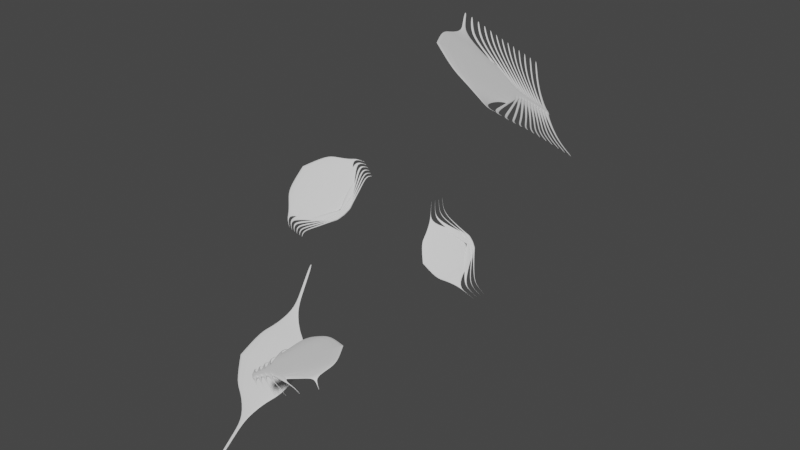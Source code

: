 # Source: Gabuzomeu2.blend  (saved by Blender 2.91.10; exported with 4.5.12 LTS)
import bpy
from mathutils import Matrix  # noqa: F401  (used for matrix-valued properties, if any)

bpy.ops.wm.read_factory_settings(use_empty=True)
scene = bpy.context.scene
scene.name = 'Scene'

# ---- collections
col_collection = bpy.data.collections.new('Collection'); scene.collection.children.link(col_collection)

# ---- world
world_world = bpy.data.worlds.new('World'); scene.world = world_world
world_world.use_nodes = True; world_world.node_tree.nodes.clear()
_N = world_world.node_tree.nodes; _L = world_world.node_tree.links
n0 = _N.new('ShaderNodeOutputWorld'); n0.name = 'World Output'; n0.location = (300, 300)
n1 = _N.new('ShaderNodeBackground'); n1.name = 'Background'; n1.location = (10, 300)
n1.inputs[0].default_value = (0.05088, 0.05088, 0.05088, 1.0)
_L.new(n1.outputs[0], n0.inputs[0])
n0.is_active_output = True
world_world.color = (0.05088, 0.05088, 0.05088)
world_world.use_sun_shadow = False
world_world.sun_shadow_jitter_overblur = 0.0

# ---- meshes
me_cube_313 = bpy.data.meshes.new('Cube.313')
me_cube_313.from_pydata([(-1.0, -1.0, -0.5), (-1.0, -1.0, 0.5), (-1.0, 1.0, -0.5), (-1.0, 1.0, 0.5), (0.0, -1.0, -0.5), (0.0, -1.0, 0.5), (0.0, 1.0, -0.5), (0.0, 1.0, 0.5), (-1.0, 0.5, -0.25), (-1.0, -0.5, -0.25), (-1.0, -0.5, 0.25), (-1.0, 0.5, 0.25), (-2.625, 0.1445, -0.06738), (-2.625, -0.1445, -0.06738), (-2.625, -0.1445, 0.06738), (-2.625, 0.1445, 0.06738), (-4.25, 0.04178, -1.018), (-4.25, -0.04178, -1.018), (-4.25, -0.04178, -0.9818), (-4.25, 0.04178, -0.9818), (-5.875, 0.01208, -3.005), (-5.875, -0.01208, -3.005), (-5.875, -0.01208, -2.995), (-5.875, 0.01208, -2.995)], [], [(1, 3, 11, 10), (2, 3, 7, 6), (6, 7, 5, 4), (4, 5, 1, 0), (2, 6, 4, 0), (7, 3, 1, 5), (11, 8, 12, 15), (2, 0, 9, 8), (3, 2, 8, 11), (0, 1, 10, 9), (14, 15, 19, 18), (9, 10, 14, 13), (10, 11, 15, 14), (8, 9, 13, 12), (19, 16, 20, 23), (12, 13, 17, 16), (15, 12, 16, 19), (13, 14, 18, 17), (21, 22, 23, 20), (17, 18, 22, 21), (18, 19, 23, 22), (16, 17, 21, 20)])
_uv = me_cube_313.uv_layers.new(name='UVMap')
_uv.uv.foreach_set('vector', [0.875, 0.75, 0.875, 0.5, 0.875, 0.5, 0.875, 0.75, 0.375, 0.25, 0.625, 0.25, 0.625, 0.5, 0.375, 0.5, 0.375, 0.5, 0.625, 0.5, 0.625, 0.75, 0.375, 0.75, 0.375, 0.75, 0.625, 0.75, 0.625, 1.0, 0.375, 1.0, 0.125, 0.5, 0.375, 0.5, 0.375, 0.75, 0.125, 0.75, 0.625, 0.5, 0.875, 0.5, 0.875, 0.75, 0.625, 0.75, 0.625, 0.25, 0.375, 0.25, 0.375, 0.25, 0.625, 0.25, 0.125, 0.5, 0.125, 0.75, 0.125, 0.75, 0.125, 0.5, 0.625, 0.25, 0.375, 0.25, 0.375, 0.25, 0.625, 0.25, 0.375, 1.0, 0.625, 1.0, 0.625, 1.0, 0.375, 1.0, 0.875, 0.75, 0.875, 0.5, 0.875, 0.5, 0.875, 0.75, 0.375, 1.0, 0.625, 1.0, 0.625, 1.0, 0.375, 1.0, 0.875, 0.75, 0.875, 0.5, 0.875, 0.5, 0.875, 0.75, 0.125, 0.5, 0.125, 0.75, 0.125, 0.75, 0.125, 0.5, 0.625, 0.25, 0.375, 0.25, 0.375, 0.25, 0.625, 0.25, 0.125, 0.5, 0.125, 0.75, 0.125, 0.75, 0.125, 0.5, 0.625, 0.25, 0.375, 0.25, 0.375, 0.25, 0.625, 0.25, 0.375, 1.0, 0.625, 1.0, 0.625, 1.0, 0.375, 1.0, 0.375, 0.0, 0.625, 0.0, 0.625, 0.25, 0.375, 0.25, 0.375, 1.0, 0.625, 1.0, 0.625, 1.0, 0.375, 1.0, 0.875, 0.75, 0.875, 0.5, 0.875, 0.5, 0.875, 0.75, 0.125, 0.5, 0.125, 0.75, 0.125, 0.75, 0.125, 0.5])
me_cube_313.use_remesh_fix_poles = True
me_cube_313.use_remesh_preserve_attributes = False
me_cube_313.use_mirror_vertex_groups = False
me_cube_313.update()
me_cube_314 = bpy.data.meshes.new('Cube.314')
me_cube_314.from_pydata([(-1.0, -1.0, -0.5), (-1.0, -1.0, 0.5), (-1.0, 1.0, -0.5), (-1.0, 1.0, 0.5), (0.0, -1.0, -0.5), (0.0, -1.0, 0.5), (0.0, 1.0, -0.5), (0.0, 1.0, 0.5), (-1.0, 0.5, -0.25), (-1.0, -0.5, -0.25), (-1.0, -0.5, 0.25), (-1.0, 0.5, 0.25), (-3.875, 0.2188, -0.1973), (-3.875, -0.2188, -0.1973), (-3.875, -0.2188, 0.1973), (-3.875, 0.2188, 0.1973), (-6.75, 0.0957, -1.156), (-6.75, -0.0957, -1.156), (-6.75, -0.0957, -0.8443), (-6.75, 0.0957, -0.8443), (-9.625, 2.042, -1.123), (-9.625, 1.958, -1.123), (-9.625, 1.958, -0.8772), (-9.625, 2.042, -0.8772)], [], [(1, 3, 11, 10), (2, 3, 7, 6), (6, 7, 5, 4), (4, 5, 1, 0), (2, 6, 4, 0), (7, 3, 1, 5), (11, 8, 12, 15), (2, 0, 9, 8), (3, 2, 8, 11), (0, 1, 10, 9), (14, 15, 19, 18), (9, 10, 14, 13), (10, 11, 15, 14), (8, 9, 13, 12), (19, 16, 20, 23), (12, 13, 17, 16), (15, 12, 16, 19), (13, 14, 18, 17), (21, 22, 23, 20), (17, 18, 22, 21), (18, 19, 23, 22), (16, 17, 21, 20)])
_uv = me_cube_314.uv_layers.new(name='UVMap')
_uv.uv.foreach_set('vector', [0.875, 0.75, 0.875, 0.5, 0.875, 0.5, 0.875, 0.75, 0.375, 0.25, 0.625, 0.25, 0.625, 0.5, 0.375, 0.5, 0.375, 0.5, 0.625, 0.5, 0.625, 0.75, 0.375, 0.75, 0.375, 0.75, 0.625, 0.75, 0.625, 1.0, 0.375, 1.0, 0.125, 0.5, 0.375, 0.5, 0.375, 0.75, 0.125, 0.75, 0.625, 0.5, 0.875, 0.5, 0.875, 0.75, 0.625, 0.75, 0.625, 0.25, 0.375, 0.25, 0.375, 0.25, 0.625, 0.25, 0.125, 0.5, 0.125, 0.75, 0.125, 0.75, 0.125, 0.5, 0.625, 0.25, 0.375, 0.25, 0.375, 0.25, 0.625, 0.25, 0.375, 1.0, 0.625, 1.0, 0.625, 1.0, 0.375, 1.0, 0.875, 0.75, 0.875, 0.5, 0.875, 0.5, 0.875, 0.75, 0.375, 1.0, 0.625, 1.0, 0.625, 1.0, 0.375, 1.0, 0.875, 0.75, 0.875, 0.5, 0.875, 0.5, 0.875, 0.75, 0.125, 0.5, 0.125, 0.75, 0.125, 0.75, 0.125, 0.5, 0.625, 0.25, 0.375, 0.25, 0.375, 0.25, 0.625, 0.25, 0.125, 0.5, 0.125, 0.75, 0.125, 0.75, 0.125, 0.5, 0.625, 0.25, 0.375, 0.25, 0.375, 0.25, 0.625, 0.25, 0.375, 1.0, 0.625, 1.0, 0.625, 1.0, 0.375, 1.0, 0.375, 0.0, 0.625, 0.0, 0.625, 0.25, 0.375, 0.25, 0.375, 1.0, 0.625, 1.0, 0.625, 1.0, 0.375, 1.0, 0.875, 0.75, 0.875, 0.5, 0.875, 0.5, 0.875, 0.75, 0.125, 0.5, 0.125, 0.75, 0.125, 0.75, 0.125, 0.5])
me_cube_314.use_remesh_fix_poles = True
me_cube_314.use_remesh_preserve_attributes = False
me_cube_314.use_mirror_vertex_groups = False
me_cube_314.update()
me_cube_315 = bpy.data.meshes.new('Cube.315')
me_cube_315.from_pydata([(-1.0, -1.0, -0.5), (-1.0, -1.0, 0.5), (-1.0, 1.0, -0.5), (-1.0, 1.0, 0.5), (0.0, -1.0, -0.5), (0.0, -1.0, 0.5), (0.0, 1.0, -0.5), (0.0, 1.0, 0.5), (-1.0, 0.5, -0.25), (-1.0, -0.5, -0.25), (-1.0, -0.5, 0.25), (-1.0, 0.5, 0.25), (-6.141, 0.0918, -0.1895), (-6.141, -0.0918, -0.1895), (-6.141, -0.0918, 0.1895), (-6.141, 0.0918, 0.1895), (-11.28, 1.017, -0.1436), (-11.28, 0.9831, -0.1436), (-11.28, 0.9831, 0.1436), (-11.28, 1.017, 0.1436), (-16.42, 3.003, -0.1088), (-16.42, 2.997, -0.1088), (-16.42, 2.997, 0.1088), (-16.42, 3.003, 0.1088)], [], [(1, 3, 11, 10), (2, 3, 7, 6), (6, 7, 5, 4), (4, 5, 1, 0), (2, 6, 4, 0), (7, 3, 1, 5), (11, 8, 12, 15), (2, 0, 9, 8), (3, 2, 8, 11), (0, 1, 10, 9), (14, 15, 19, 18), (9, 10, 14, 13), (10, 11, 15, 14), (8, 9, 13, 12), (19, 16, 20, 23), (12, 13, 17, 16), (15, 12, 16, 19), (13, 14, 18, 17), (21, 22, 23, 20), (17, 18, 22, 21), (18, 19, 23, 22), (16, 17, 21, 20)])
_uv = me_cube_315.uv_layers.new(name='UVMap')
_uv.uv.foreach_set('vector', [0.875, 0.75, 0.875, 0.5, 0.875, 0.5, 0.875, 0.75, 0.375, 0.25, 0.625, 0.25, 0.625, 0.5, 0.375, 0.5, 0.375, 0.5, 0.625, 0.5, 0.625, 0.75, 0.375, 0.75, 0.375, 0.75, 0.625, 0.75, 0.625, 1.0, 0.375, 1.0, 0.125, 0.5, 0.375, 0.5, 0.375, 0.75, 0.125, 0.75, 0.625, 0.5, 0.875, 0.5, 0.875, 0.75, 0.625, 0.75, 0.625, 0.25, 0.375, 0.25, 0.375, 0.25, 0.625, 0.25, 0.125, 0.5, 0.125, 0.75, 0.125, 0.75, 0.125, 0.5, 0.625, 0.25, 0.375, 0.25, 0.375, 0.25, 0.625, 0.25, 0.375, 1.0, 0.625, 1.0, 0.625, 1.0, 0.375, 1.0, 0.875, 0.75, 0.875, 0.5, 0.875, 0.5, 0.875, 0.75, 0.375, 1.0, 0.625, 1.0, 0.625, 1.0, 0.375, 1.0, 0.875, 0.75, 0.875, 0.5, 0.875, 0.5, 0.875, 0.75, 0.125, 0.5, 0.125, 0.75, 0.125, 0.75, 0.125, 0.5, 0.625, 0.25, 0.375, 0.25, 0.375, 0.25, 0.625, 0.25, 0.125, 0.5, 0.125, 0.75, 0.125, 0.75, 0.125, 0.5, 0.625, 0.25, 0.375, 0.25, 0.375, 0.25, 0.625, 0.25, 0.375, 1.0, 0.625, 1.0, 0.625, 1.0, 0.375, 1.0, 0.375, 0.0, 0.625, 0.0, 0.625, 0.25, 0.375, 0.25, 0.375, 1.0, 0.625, 1.0, 0.625, 1.0, 0.375, 1.0, 0.875, 0.75, 0.875, 0.5, 0.875, 0.5, 0.875, 0.75, 0.125, 0.5, 0.125, 0.75, 0.125, 0.75, 0.125, 0.5])
me_cube_315.use_remesh_fix_poles = True
me_cube_315.use_remesh_preserve_attributes = False
me_cube_315.use_mirror_vertex_groups = False
me_cube_315.update()
me_cube_316 = bpy.data.meshes.new('Cube.316')
me_cube_316.from_pydata([(-1.0, -1.0, -0.5), (-1.0, -1.0, 0.5), (-1.0, 1.0, -0.5), (-1.0, 1.0, 0.5), (0.0, -1.0, -0.5), (0.0, -1.0, 0.5), (0.0, 1.0, -0.5), (0.0, 1.0, 0.5), (-1.0, 0.5, -0.25), (-1.0, -0.5, -0.25), (-1.0, -0.5, 0.25), (-1.0, 0.5, 0.25), (-11.73, 0.4844, -0.1055), (-11.73, -0.4844, -0.1055), (-11.73, -0.4844, 0.1055), (-11.73, 0.4844, 0.1055), (-22.45, 0.4692, -1.044), (-22.45, -0.4692, -1.044), (-22.45, -0.4692, -0.9555), (-22.45, 0.4692, -0.9555), (-33.18, 0.4546, -3.019), (-33.18, -0.4546, -3.019), (-33.18, -0.4546, -2.981), (-33.18, 0.4546, -2.981)], [], [(1, 3, 11, 10), (2, 3, 7, 6), (6, 7, 5, 4), (4, 5, 1, 0), (2, 6, 4, 0), (7, 3, 1, 5), (11, 8, 12, 15), (2, 0, 9, 8), (3, 2, 8, 11), (0, 1, 10, 9), (14, 15, 19, 18), (9, 10, 14, 13), (10, 11, 15, 14), (8, 9, 13, 12), (19, 16, 20, 23), (12, 13, 17, 16), (15, 12, 16, 19), (13, 14, 18, 17), (21, 22, 23, 20), (17, 18, 22, 21), (18, 19, 23, 22), (16, 17, 21, 20)])
_uv = me_cube_316.uv_layers.new(name='UVMap')
_uv.uv.foreach_set('vector', [0.875, 0.75, 0.875, 0.5, 0.875, 0.5, 0.875, 0.75, 0.375, 0.25, 0.625, 0.25, 0.625, 0.5, 0.375, 0.5, 0.375, 0.5, 0.625, 0.5, 0.625, 0.75, 0.375, 0.75, 0.375, 0.75, 0.625, 0.75, 0.625, 1.0, 0.375, 1.0, 0.125, 0.5, 0.375, 0.5, 0.375, 0.75, 0.125, 0.75, 0.625, 0.5, 0.875, 0.5, 0.875, 0.75, 0.625, 0.75, 0.625, 0.25, 0.375, 0.25, 0.375, 0.25, 0.625, 0.25, 0.125, 0.5, 0.125, 0.75, 0.125, 0.75, 0.125, 0.5, 0.625, 0.25, 0.375, 0.25, 0.375, 0.25, 0.625, 0.25, 0.375, 1.0, 0.625, 1.0, 0.625, 1.0, 0.375, 1.0, 0.875, 0.75, 0.875, 0.5, 0.875, 0.5, 0.875, 0.75, 0.375, 1.0, 0.625, 1.0, 0.625, 1.0, 0.375, 1.0, 0.875, 0.75, 0.875, 0.5, 0.875, 0.5, 0.875, 0.75, 0.125, 0.5, 0.125, 0.75, 0.125, 0.75, 0.125, 0.5, 0.625, 0.25, 0.375, 0.25, 0.375, 0.25, 0.625, 0.25, 0.125, 0.5, 0.125, 0.75, 0.125, 0.75, 0.125, 0.5, 0.625, 0.25, 0.375, 0.25, 0.375, 0.25, 0.625, 0.25, 0.375, 1.0, 0.625, 1.0, 0.625, 1.0, 0.375, 1.0, 0.375, 0.0, 0.625, 0.0, 0.625, 0.25, 0.375, 0.25, 0.375, 1.0, 0.625, 1.0, 0.625, 1.0, 0.375, 1.0, 0.875, 0.75, 0.875, 0.5, 0.875, 0.5, 0.875, 0.75, 0.125, 0.5, 0.125, 0.75, 0.125, 0.75, 0.125, 0.5])
me_cube_316.use_remesh_fix_poles = True
me_cube_316.use_remesh_preserve_attributes = False
me_cube_316.use_mirror_vertex_groups = False
me_cube_316.update()
me_cube_317 = bpy.data.meshes.new('Cube.317')
me_cube_317.from_pydata([(-1.0, -1.0, -0.5), (-1.0, -1.0, 0.5), (-1.0, 1.0, -0.5), (-1.0, 1.0, 0.5), (0.0, -1.0, -0.5), (0.0, -1.0, 0.5), (0.0, 1.0, -0.5), (0.0, 1.0, 0.5), (-1.0, 0.5, -0.25), (-1.0, -0.5, -0.25), (-1.0, -0.5, 0.25), (-1.0, 0.5, 0.25), (-9.656, 0.4355, -0.1631), (-9.656, -0.4355, -0.1631), (-9.656, -0.4355, 0.1631), (-9.656, 0.4355, 0.1631), (-18.31, 0.3794, -1.106), (-18.31, -0.3794, -1.106), (-18.31, -0.3794, -0.8936), (-18.31, 0.3794, -0.8936), (-26.97, 0.3305, -3.069), (-26.97, -0.3305, -3.069), (-26.97, -0.3305, -2.931), (-26.97, 0.3305, -2.931)], [], [(1, 3, 11, 10), (2, 3, 7, 6), (6, 7, 5, 4), (4, 5, 1, 0), (2, 6, 4, 0), (7, 3, 1, 5), (11, 8, 12, 15), (2, 0, 9, 8), (3, 2, 8, 11), (0, 1, 10, 9), (14, 15, 19, 18), (9, 10, 14, 13), (10, 11, 15, 14), (8, 9, 13, 12), (19, 16, 20, 23), (12, 13, 17, 16), (15, 12, 16, 19), (13, 14, 18, 17), (21, 22, 23, 20), (17, 18, 22, 21), (18, 19, 23, 22), (16, 17, 21, 20)])
_uv = me_cube_317.uv_layers.new(name='UVMap')
_uv.uv.foreach_set('vector', [0.875, 0.75, 0.875, 0.5, 0.875, 0.5, 0.875, 0.75, 0.375, 0.25, 0.625, 0.25, 0.625, 0.5, 0.375, 0.5, 0.375, 0.5, 0.625, 0.5, 0.625, 0.75, 0.375, 0.75, 0.375, 0.75, 0.625, 0.75, 0.625, 1.0, 0.375, 1.0, 0.125, 0.5, 0.375, 0.5, 0.375, 0.75, 0.125, 0.75, 0.625, 0.5, 0.875, 0.5, 0.875, 0.75, 0.625, 0.75, 0.625, 0.25, 0.375, 0.25, 0.375, 0.25, 0.625, 0.25, 0.125, 0.5, 0.125, 0.75, 0.125, 0.75, 0.125, 0.5, 0.625, 0.25, 0.375, 0.25, 0.375, 0.25, 0.625, 0.25, 0.375, 1.0, 0.625, 1.0, 0.625, 1.0, 0.375, 1.0, 0.875, 0.75, 0.875, 0.5, 0.875, 0.5, 0.875, 0.75, 0.375, 1.0, 0.625, 1.0, 0.625, 1.0, 0.375, 1.0, 0.875, 0.75, 0.875, 0.5, 0.875, 0.5, 0.875, 0.75, 0.125, 0.5, 0.125, 0.75, 0.125, 0.75, 0.125, 0.5, 0.625, 0.25, 0.375, 0.25, 0.375, 0.25, 0.625, 0.25, 0.125, 0.5, 0.125, 0.75, 0.125, 0.75, 0.125, 0.5, 0.625, 0.25, 0.375, 0.25, 0.375, 0.25, 0.625, 0.25, 0.375, 1.0, 0.625, 1.0, 0.625, 1.0, 0.375, 1.0, 0.375, 0.0, 0.625, 0.0, 0.625, 0.25, 0.375, 0.25, 0.375, 1.0, 0.625, 1.0, 0.625, 1.0, 0.375, 1.0, 0.875, 0.75, 0.875, 0.5, 0.875, 0.5, 0.875, 0.75, 0.125, 0.5, 0.125, 0.75, 0.125, 0.75, 0.125, 0.5])
me_cube_317.use_remesh_fix_poles = True
me_cube_317.use_remesh_preserve_attributes = False
me_cube_317.use_mirror_vertex_groups = False
me_cube_317.update()

# ---- objects
ob_cube = bpy.data.objects.new('Cube', me_cube_313)
ob_cube_001 = bpy.data.objects.new('Cube.001', me_cube_314)
ob_cube_002 = bpy.data.objects.new('Cube.002', me_cube_315)
ob_cube_003 = bpy.data.objects.new('Cube.003', me_cube_316)
ob_cube_004 = bpy.data.objects.new('Cube.004', me_cube_317)

# ---- transforms, parenting, visibility, modifiers, constraints
ob_cube.location = (49.26, -50.58, -28.39)
ob_cube.rotation_euler = (-12.83, 25.21, 15.01)
ob_cube.lineart.crease_threshold = 0.0
_m = ob_cube.modifiers.new('Mirror', 'MIRROR')
_m.use_clip = True
_m = ob_cube.modifiers.new('Array', 'ARRAY')
_m.count = 6
_m.relative_offset_displace = (0.0, 1.217, 0.0)
_m.use_merge_vertices = True
_m.use_merge_vertices_cap = True
_m.merge_threshold = 1.365
_m = ob_cube.modifiers.new('CastSphere', 'CAST')
_m.factor = 0.0
_m.radius = 5.0
_m = ob_cube.modifiers.new('CastCylinder', 'CAST')
_m.cast_type = 'CYLINDER'
_m.radius = 18.4
_m = ob_cube.modifiers.new('Subdivision', 'SUBSURF')
_m.uv_smooth = 'PRESERVE_CORNERS'
ob_cube_001.location = (25.8, -20.58, 2.148)
ob_cube_001.rotation_euler = (15.21, -85.44, -61.75)
ob_cube_001.lineart.crease_threshold = 0.0
_m = ob_cube_001.modifiers.new('Mirror', 'MIRROR')
_m.use_clip = True
_m = ob_cube_001.modifiers.new('Array', 'ARRAY')
_m.count = 6
_m.relative_offset_displace = (0.0, 0.2422, 0.0)
_m.use_merge_vertices = True
_m.use_merge_vertices_cap = True
_m.merge_threshold = 0.2481
_m = ob_cube_001.modifiers.new('CastSphere', 'CAST')
_m.factor = 0.0
_m.radius = 5.0
_m = ob_cube_001.modifiers.new('CastCylinder', 'CAST')
_m.cast_type = 'CYLINDER'
_m.radius = 18.52
_m = ob_cube_001.modifiers.new('Subdivision', 'SUBSURF')
_m.uv_smooth = 'PRESERVE_CORNERS'
ob_cube_002.location = (41.21, 16.35, -28.94)
ob_cube_002.rotation_euler = (-28.66, 5.333, 84.7)
ob_cube_002.lineart.crease_threshold = 0.0
_m = ob_cube_002.modifiers.new('Mirror', 'MIRROR')
_m.use_clip = True
_m = ob_cube_002.modifiers.new('Array', 'ARRAY')
_m.count = 4
_m.relative_offset_displace = (0.0, 0.3031, 0.0)
_m.use_merge_vertices = True
_m.use_merge_vertices_cap = True
_m.merge_threshold = 0.3123
_m = ob_cube_002.modifiers.new('CastSphere', 'CAST')
_m.factor = 0.0
_m.radius = 5.0
_m = ob_cube_002.modifiers.new('CastCylinder', 'CAST')
_m.cast_type = 'CYLINDER'
_m.radius = 15.23
_m = ob_cube_002.modifiers.new('Subdivision', 'SUBSURF')
_m.uv_smooth = 'PRESERVE_CORNERS'
ob_cube_003.location = (15.71, -34.05, -53.41)
ob_cube_003.rotation_euler = (-59.59, 13.18, -7.638)
ob_cube_003.lineart.crease_threshold = 0.0
_m = ob_cube_003.modifiers.new('Mirror', 'MIRROR')
_m.use_clip = True
_m = ob_cube_003.modifiers.new('Array', 'ARRAY')
_m.count = 1
_m.relative_offset_displace = (0.0, 0.882, 0.0)
_m.use_merge_vertices = True
_m.use_merge_vertices_cap = True
_m.merge_threshold = 0.9598
_m = ob_cube_003.modifiers.new('CastSphere', 'CAST')
_m.factor = 0.0
_m.radius = 5.0
_m = ob_cube_003.modifiers.new('CastCylinder', 'CAST')
_m.cast_type = 'CYLINDER'
_m.radius = 23.55
_m = ob_cube_003.modifiers.new('Subdivision', 'SUBSURF')
_m.uv_smooth = 'PRESERVE_CORNERS'
ob_cube_004.location = (35.97, 35.45, 24.69)
ob_cube_004.rotation_euler = (6.918, 22.21, -13.34)
ob_cube_004.lineart.crease_threshold = 0.0
_m = ob_cube_004.modifiers.new('Mirror', 'MIRROR')
_m.use_clip = True
_m = ob_cube_004.modifiers.new('Array', 'ARRAY')
_m.count = 13
_m.relative_offset_displace = (0.0, 1.237, 0.0)
_m.use_merge_vertices = True
_m.use_merge_vertices_cap = True
_m.merge_threshold = 1.391
_m = ob_cube_004.modifiers.new('CastSphere', 'CAST')
_m.factor = 0.0
_m.radius = 5.0
_m = ob_cube_004.modifiers.new('CastCylinder', 'CAST')
_m.cast_type = 'CYLINDER'
_m.radius = 29.65
_m = ob_cube_004.modifiers.new('Subdivision', 'SUBSURF')
_m.uv_smooth = 'PRESERVE_CORNERS'

# ---- collection membership
col_collection.objects.link(ob_cube)
col_collection.objects.link(ob_cube_001)
col_collection.objects.link(ob_cube_002)
col_collection.objects.link(ob_cube_003)
col_collection.objects.link(ob_cube_004)

# ---- scene / render settings (as saved in the file)
scene.frame_start = 1; scene.frame_end = 250; scene.frame_set(0)
scene.render.engine = 'BLENDER_EEVEE_NEXT'
scene.cycles.use_denoising = False
scene.cycles.samples = 128
scene.cycles.sampling_pattern = 'TABULATED_SOBOL'
scene.cycles.use_adaptive_sampling = False
scene.cycles.use_light_tree = False
scene.view_settings.view_transform = 'Filmic'
bpy.context.view_layer.update()

# ---- added for rendering (the .blend has no active camera and no usable light): camera, sun
cam_auto = bpy.data.cameras.new('AutoCamera')
cam_auto.lens = 50.0
cam_auto.sensor_width = 36.0
cam_auto.clip_end = 3263.82
ob_auto_camera = bpy.data.objects.new('AutoCamera', cam_auto)
scene.collection.objects.link(ob_auto_camera)
ob_auto_camera.location = (220.763, -220.258, 132.889)
ob_auto_camera.rotation_euler = (1.09748, -7.21219e-08, 0.694738)
scene.camera = ob_auto_camera
light_auto_sun = bpy.data.lights.new('AutoSun', 'SUN')
light_auto_sun.energy = 3.0
light_auto_sun.angle = 0.0523599
ob_auto_sun = bpy.data.objects.new('AutoSun', light_auto_sun)
scene.collection.objects.link(ob_auto_sun)
ob_auto_sun.rotation_euler = (0.872665, 0.174533, 0.523599)
bpy.context.view_layer.update()
